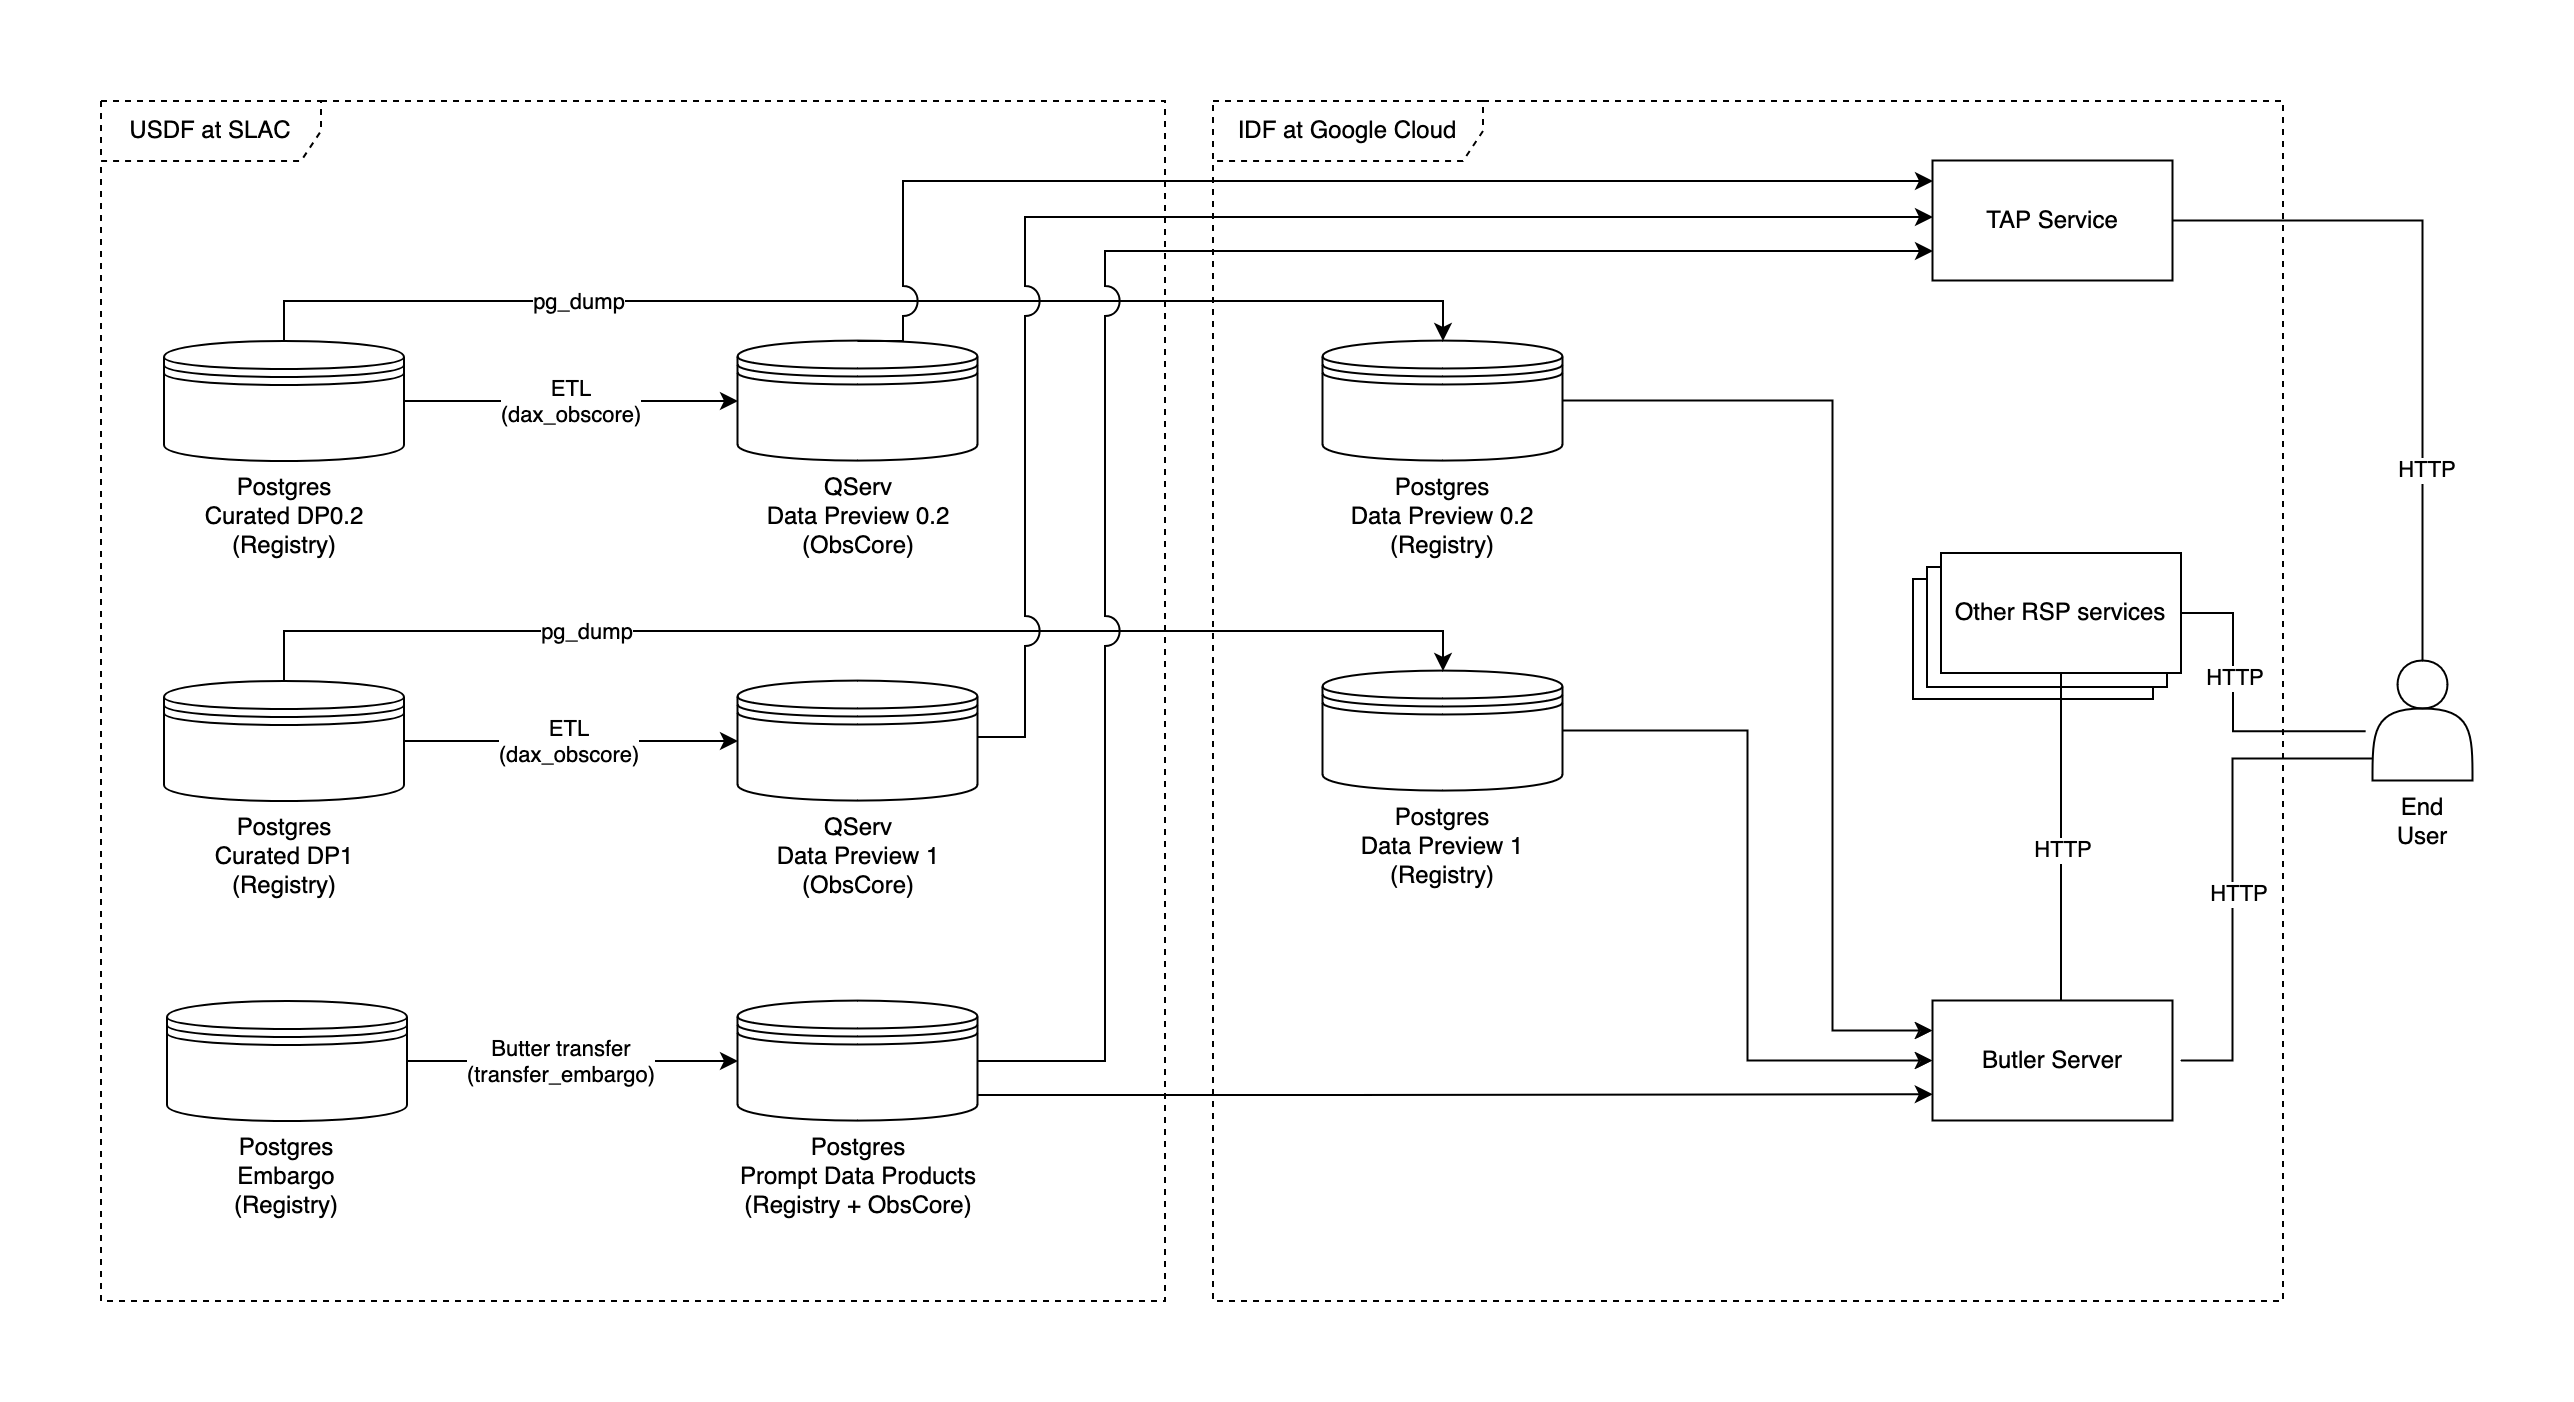

The diagram above was exported from draw.io. Its source (the exported page's mxGraphModel, read from the mxfile embedded in the PNG):
<mxGraphModel dx="2074" dy="1045" grid="1" gridSize="10" guides="1" tooltips="1" connect="1" arrows="1" fold="1" page="1" pageScale="1" pageWidth="650" pageHeight="700" math="0" shadow="0">
  <root>
    <mxCell id="0" />
    <mxCell id="1" parent="0" />
    <mxCell id="FW5zcCrRFPeb0orKwMQ3-11" value="&lt;div&gt;QServ&lt;/div&gt;&lt;div&gt;Data Preview 0.2&lt;/div&gt;&lt;div&gt;(ObsCore)&lt;br&gt;&lt;/div&gt;" style="shape=datastore;whiteSpace=wrap;html=1;labelPosition=center;verticalLabelPosition=bottom;align=center;verticalAlign=top;" parent="1" vertex="1">
      <mxGeometry x="376.5" y="170" width="120" height="60" as="geometry" />
    </mxCell>
    <mxCell id="FW5zcCrRFPeb0orKwMQ3-52" style="edgeStyle=orthogonalEdgeStyle;rounded=0;orthogonalLoop=1;jettySize=auto;html=1;entryX=0;entryY=0.25;entryDx=0;entryDy=0;" parent="1" source="FW5zcCrRFPeb0orKwMQ3-12" target="FW5zcCrRFPeb0orKwMQ3-13" edge="1">
      <mxGeometry relative="1" as="geometry">
        <Array as="points">
          <mxPoint x="924" y="200" />
          <mxPoint x="924" y="515" />
        </Array>
      </mxGeometry>
    </mxCell>
    <mxCell id="FW5zcCrRFPeb0orKwMQ3-12" value="&lt;div&gt;Postgres&lt;/div&gt;&lt;div&gt;Data Preview 0.2&lt;/div&gt;&lt;div&gt;(Registry)&lt;br&gt;&lt;/div&gt;" style="shape=datastore;whiteSpace=wrap;html=1;labelPosition=center;verticalLabelPosition=bottom;align=center;verticalAlign=top;" parent="1" vertex="1">
      <mxGeometry x="669" y="170" width="120" height="60" as="geometry" />
    </mxCell>
    <mxCell id="FW5zcCrRFPeb0orKwMQ3-13" value="Butler Server" style="rounded=0;whiteSpace=wrap;html=1;" parent="1" vertex="1">
      <mxGeometry x="974" y="500" width="120" height="60" as="geometry" />
    </mxCell>
    <mxCell id="FW5zcCrRFPeb0orKwMQ3-14" value="&lt;div&gt;Postgres&lt;/div&gt;&lt;div&gt;Prompt Data Products&lt;br&gt;&lt;/div&gt;&lt;div&gt;(Registry + ObsCore)&lt;br&gt;&lt;/div&gt;" style="shape=datastore;whiteSpace=wrap;html=1;labelPosition=center;verticalLabelPosition=bottom;align=center;verticalAlign=top;" parent="1" vertex="1">
      <mxGeometry x="376.5" y="500" width="120" height="60" as="geometry" />
    </mxCell>
    <mxCell id="FW5zcCrRFPeb0orKwMQ3-15" value="TAP Service" style="rounded=0;whiteSpace=wrap;html=1;" parent="1" vertex="1">
      <mxGeometry x="974" y="80" width="120" height="60" as="geometry" />
    </mxCell>
    <mxCell id="FW5zcCrRFPeb0orKwMQ3-58" style="edgeStyle=orthogonalEdgeStyle;rounded=0;orthogonalLoop=1;jettySize=auto;html=1;entryX=1;entryY=0.5;entryDx=0;entryDy=0;exitX=0.5;exitY=0;exitDx=0;exitDy=0;endArrow=none;endFill=0;" parent="1" source="FW5zcCrRFPeb0orKwMQ3-17" target="FW5zcCrRFPeb0orKwMQ3-15" edge="1">
      <mxGeometry relative="1" as="geometry" />
    </mxCell>
    <mxCell id="FW5zcCrRFPeb0orKwMQ3-62" value="HTTP" style="edgeLabel;html=1;align=center;verticalAlign=middle;resizable=0;points=[];" parent="FW5zcCrRFPeb0orKwMQ3-58" connectable="0" vertex="1">
      <mxGeometry x="-0.4425" y="-1" relative="1" as="geometry">
        <mxPoint as="offset" />
      </mxGeometry>
    </mxCell>
    <mxCell id="FW5zcCrRFPeb0orKwMQ3-60" style="edgeStyle=orthogonalEdgeStyle;rounded=0;orthogonalLoop=1;jettySize=auto;html=1;entryX=1;entryY=0.5;entryDx=0;entryDy=0;endArrow=none;endFill=0;" parent="1" edge="1">
      <mxGeometry relative="1" as="geometry">
        <mxPoint x="1194" y="379" as="sourcePoint" />
        <Array as="points">
          <mxPoint x="1124" y="379" />
          <mxPoint x="1124" y="530" />
        </Array>
        <mxPoint x="1098" y="530" as="targetPoint" />
      </mxGeometry>
    </mxCell>
    <mxCell id="FW5zcCrRFPeb0orKwMQ3-61" value="HTTP" style="edgeLabel;html=1;align=center;verticalAlign=middle;resizable=0;points=[];" parent="FW5zcCrRFPeb0orKwMQ3-60" connectable="0" vertex="1">
      <mxGeometry x="0.1061" y="2" relative="1" as="geometry">
        <mxPoint as="offset" />
      </mxGeometry>
    </mxCell>
    <mxCell id="FW5zcCrRFPeb0orKwMQ3-17" value="End User" style="shape=actor;whiteSpace=wrap;html=1;labelPosition=center;verticalLabelPosition=bottom;align=center;verticalAlign=top;" parent="1" vertex="1">
      <mxGeometry x="1194" y="330" width="50" height="60" as="geometry" />
    </mxCell>
    <mxCell id="FW5zcCrRFPeb0orKwMQ3-51" style="edgeStyle=orthogonalEdgeStyle;rounded=0;orthogonalLoop=1;jettySize=auto;html=1;entryX=0;entryY=0.5;entryDx=0;entryDy=0;" parent="1" source="FW5zcCrRFPeb0orKwMQ3-24" target="FW5zcCrRFPeb0orKwMQ3-13" edge="1">
      <mxGeometry relative="1" as="geometry" />
    </mxCell>
    <mxCell id="FW5zcCrRFPeb0orKwMQ3-24" value="&lt;div&gt;Postgres&lt;/div&gt;&lt;div&gt;Data Preview 1&lt;br&gt;&lt;/div&gt;&lt;div&gt;(Registry)&lt;br&gt;&lt;/div&gt;" style="shape=datastore;whiteSpace=wrap;html=1;labelPosition=center;verticalLabelPosition=bottom;align=center;verticalAlign=top;" parent="1" vertex="1">
      <mxGeometry x="669" y="335" width="120" height="60" as="geometry" />
    </mxCell>
    <mxCell id="FW5zcCrRFPeb0orKwMQ3-25" value="&lt;div&gt;QServ&lt;/div&gt;&lt;div&gt;Data Preview 1&lt;br&gt;&lt;/div&gt;&lt;div&gt;(ObsCore)&lt;br&gt;&lt;/div&gt;" style="shape=datastore;whiteSpace=wrap;html=1;labelPosition=center;verticalLabelPosition=bottom;align=center;verticalAlign=top;" parent="1" vertex="1">
      <mxGeometry x="376.5" y="340" width="120" height="60" as="geometry" />
    </mxCell>
    <mxCell id="FW5zcCrRFPeb0orKwMQ3-27" value="&lt;div&gt;USDF at SLAC&lt;/div&gt;" style="shape=umlFrame;whiteSpace=wrap;html=1;pointerEvents=0;width=110;height=30;dashed=1;" parent="1" vertex="1">
      <mxGeometry x="58" y="50" width="532" height="600" as="geometry" />
    </mxCell>
    <mxCell id="FW5zcCrRFPeb0orKwMQ3-28" value="&lt;div&gt;IDF at Google Cloud&lt;br&gt;&lt;/div&gt;" style="shape=umlFrame;whiteSpace=wrap;html=1;pointerEvents=0;width=135;height=30;dashed=1;" parent="1" vertex="1">
      <mxGeometry x="614" y="50" width="535" height="600" as="geometry" />
    </mxCell>
    <mxCell id="FW5zcCrRFPeb0orKwMQ3-32" style="edgeStyle=orthogonalEdgeStyle;rounded=0;orthogonalLoop=1;jettySize=auto;html=1;" parent="1" source="FW5zcCrRFPeb0orKwMQ3-31" target="FW5zcCrRFPeb0orKwMQ3-25" edge="1">
      <mxGeometry relative="1" as="geometry" />
    </mxCell>
    <mxCell id="FW5zcCrRFPeb0orKwMQ3-33" value="&lt;div&gt;ETL&lt;/div&gt;&lt;div&gt;(dax_obscore)&lt;br&gt;&lt;/div&gt;" style="edgeLabel;html=1;align=center;verticalAlign=middle;resizable=0;points=[];" parent="FW5zcCrRFPeb0orKwMQ3-32" connectable="0" vertex="1">
      <mxGeometry x="-0.0238" relative="1" as="geometry">
        <mxPoint as="offset" />
      </mxGeometry>
    </mxCell>
    <mxCell id="FW5zcCrRFPeb0orKwMQ3-42" style="edgeStyle=orthogonalEdgeStyle;rounded=0;orthogonalLoop=1;jettySize=auto;html=1;entryX=0.5;entryY=0;entryDx=0;entryDy=0;" parent="1" source="FW5zcCrRFPeb0orKwMQ3-31" target="FW5zcCrRFPeb0orKwMQ3-24" edge="1">
      <mxGeometry relative="1" as="geometry">
        <Array as="points">
          <mxPoint x="150" y="315" />
          <mxPoint x="729" y="315" />
        </Array>
      </mxGeometry>
    </mxCell>
    <mxCell id="FW5zcCrRFPeb0orKwMQ3-43" value="pg_dump" style="edgeLabel;html=1;align=center;verticalAlign=middle;resizable=0;points=[];" parent="FW5zcCrRFPeb0orKwMQ3-42" connectable="0" vertex="1">
      <mxGeometry x="-0.4693" y="-1" relative="1" as="geometry">
        <mxPoint x="10" y="-1" as="offset" />
      </mxGeometry>
    </mxCell>
    <mxCell id="FW5zcCrRFPeb0orKwMQ3-31" value="&lt;div&gt;Postgres&lt;br&gt;&lt;/div&gt;&lt;div&gt;Curated DP1&lt;br&gt;&lt;/div&gt;&lt;div&gt;(Registry)&lt;br&gt;&lt;/div&gt;" style="shape=datastore;whiteSpace=wrap;html=1;labelPosition=center;verticalLabelPosition=bottom;align=center;verticalAlign=top;" parent="1" vertex="1">
      <mxGeometry x="89.5" y="340" width="120" height="60" as="geometry" />
    </mxCell>
    <mxCell id="FW5zcCrRFPeb0orKwMQ3-35" style="edgeStyle=orthogonalEdgeStyle;rounded=0;orthogonalLoop=1;jettySize=auto;html=1;entryX=0;entryY=0.5;entryDx=0;entryDy=0;" parent="1" source="FW5zcCrRFPeb0orKwMQ3-34" target="FW5zcCrRFPeb0orKwMQ3-14" edge="1">
      <mxGeometry relative="1" as="geometry" />
    </mxCell>
    <mxCell id="FW5zcCrRFPeb0orKwMQ3-36" value="&lt;div&gt;Butter transfer&lt;/div&gt;&lt;div&gt;(transfer_embargo)&lt;br&gt;&lt;/div&gt;" style="edgeLabel;html=1;align=center;verticalAlign=middle;resizable=0;points=[];" parent="FW5zcCrRFPeb0orKwMQ3-35" connectable="0" vertex="1">
      <mxGeometry x="-0.2862" y="1" relative="1" as="geometry">
        <mxPoint x="17" y="1" as="offset" />
      </mxGeometry>
    </mxCell>
    <mxCell id="FW5zcCrRFPeb0orKwMQ3-34" value="&lt;div&gt;Postgres&lt;/div&gt;&lt;div&gt;Embargo&lt;br&gt;&lt;/div&gt;&lt;div&gt;(Registry)&lt;br&gt;&lt;/div&gt;" style="shape=datastore;whiteSpace=wrap;html=1;labelPosition=center;verticalLabelPosition=bottom;align=center;verticalAlign=top;" parent="1" vertex="1">
      <mxGeometry x="91" y="500" width="120" height="60" as="geometry" />
    </mxCell>
    <mxCell id="FW5zcCrRFPeb0orKwMQ3-40" style="edgeStyle=orthogonalEdgeStyle;rounded=0;orthogonalLoop=1;jettySize=auto;html=1;entryX=0;entryY=0.5;entryDx=0;entryDy=0;" parent="1" source="FW5zcCrRFPeb0orKwMQ3-39" target="FW5zcCrRFPeb0orKwMQ3-11" edge="1">
      <mxGeometry relative="1" as="geometry" />
    </mxCell>
    <mxCell id="FW5zcCrRFPeb0orKwMQ3-41" value="&lt;div&gt;ETL&lt;/div&gt;&lt;div&gt;(dax_obscore)&lt;/div&gt;" style="edgeLabel;html=1;align=center;verticalAlign=middle;resizable=0;points=[];" parent="FW5zcCrRFPeb0orKwMQ3-40" connectable="0" vertex="1">
      <mxGeometry x="0.1896" y="-1" relative="1" as="geometry">
        <mxPoint x="-16" y="-1" as="offset" />
      </mxGeometry>
    </mxCell>
    <mxCell id="FW5zcCrRFPeb0orKwMQ3-39" value="&lt;div&gt;Postgres&lt;br&gt;&lt;/div&gt;&lt;div&gt;Curated DP0.2&lt;br&gt;&lt;/div&gt;&lt;div&gt;(Registry)&lt;br&gt;&lt;/div&gt;" style="shape=datastore;whiteSpace=wrap;html=1;labelPosition=center;verticalLabelPosition=bottom;align=center;verticalAlign=top;" parent="1" vertex="1">
      <mxGeometry x="89.5" y="170" width="120" height="60" as="geometry" />
    </mxCell>
    <mxCell id="FW5zcCrRFPeb0orKwMQ3-44" style="edgeStyle=orthogonalEdgeStyle;rounded=0;orthogonalLoop=1;jettySize=auto;html=1;entryX=0.5;entryY=0;entryDx=0;entryDy=0;" parent="1" source="FW5zcCrRFPeb0orKwMQ3-39" target="FW5zcCrRFPeb0orKwMQ3-12" edge="1">
      <mxGeometry relative="1" as="geometry">
        <Array as="points">
          <mxPoint x="150" y="150" />
          <mxPoint x="729" y="150" />
        </Array>
      </mxGeometry>
    </mxCell>
    <mxCell id="FW5zcCrRFPeb0orKwMQ3-45" value="pg_dump" style="edgeLabel;html=1;align=center;verticalAlign=middle;resizable=0;points=[];" parent="FW5zcCrRFPeb0orKwMQ3-44" connectable="0" vertex="1">
      <mxGeometry x="-0.5095" relative="1" as="geometry">
        <mxPoint x="15" as="offset" />
      </mxGeometry>
    </mxCell>
    <mxCell id="FW5zcCrRFPeb0orKwMQ3-46" style="edgeStyle=orthogonalEdgeStyle;rounded=0;orthogonalLoop=1;jettySize=auto;html=1;exitX=0.5;exitY=0;exitDx=0;exitDy=0;jumpStyle=arc;jumpSize=15;" parent="1" source="FW5zcCrRFPeb0orKwMQ3-11" target="FW5zcCrRFPeb0orKwMQ3-15" edge="1">
      <mxGeometry relative="1" as="geometry">
        <mxPoint x="1000" y="100" as="targetPoint" />
        <Array as="points">
          <mxPoint x="459" y="170" />
          <mxPoint x="459" y="90" />
        </Array>
      </mxGeometry>
    </mxCell>
    <mxCell id="FW5zcCrRFPeb0orKwMQ3-48" style="edgeStyle=orthogonalEdgeStyle;rounded=0;orthogonalLoop=1;jettySize=auto;html=1;jumpStyle=arc;jumpSize=15;entryX=0;entryY=0.5;entryDx=0;entryDy=0;" parent="1" edge="1">
      <mxGeometry relative="1" as="geometry">
        <mxPoint x="974" y="108" as="targetPoint" />
        <Array as="points">
          <mxPoint x="520" y="368" />
          <mxPoint x="520" y="108" />
        </Array>
        <mxPoint x="496.5" y="368.04347826086973" as="sourcePoint" />
      </mxGeometry>
    </mxCell>
    <mxCell id="FW5zcCrRFPeb0orKwMQ3-50" style="edgeStyle=orthogonalEdgeStyle;rounded=0;orthogonalLoop=1;jettySize=auto;html=1;entryX=-0.001;entryY=0.811;entryDx=0;entryDy=0;entryPerimeter=0;" parent="1" edge="1">
      <mxGeometry relative="1" as="geometry">
        <Array as="points">
          <mxPoint x="680" y="547" />
          <mxPoint x="680" y="547" />
        </Array>
        <mxPoint x="496.5" y="547.0000000000002" as="sourcePoint" />
        <mxPoint x="973.8800000000001" y="546.6600000000001" as="targetPoint" />
      </mxGeometry>
    </mxCell>
    <mxCell id="FW5zcCrRFPeb0orKwMQ3-54" value="" style="group" parent="1" connectable="0" vertex="1">
      <mxGeometry x="964" y="276" width="134" height="73" as="geometry" />
    </mxCell>
    <mxCell id="FW5zcCrRFPeb0orKwMQ3-20" value="" style="rounded=0;whiteSpace=wrap;html=1;" parent="FW5zcCrRFPeb0orKwMQ3-54" vertex="1">
      <mxGeometry y="13" width="120" height="60" as="geometry" />
    </mxCell>
    <mxCell id="FW5zcCrRFPeb0orKwMQ3-19" value="" style="rounded=0;whiteSpace=wrap;html=1;" parent="FW5zcCrRFPeb0orKwMQ3-54" vertex="1">
      <mxGeometry x="7" y="7" width="120" height="60" as="geometry" />
    </mxCell>
    <mxCell id="FW5zcCrRFPeb0orKwMQ3-63" style="edgeStyle=orthogonalEdgeStyle;rounded=0;orthogonalLoop=1;jettySize=auto;html=1;endArrow=none;endFill=0;" parent="FW5zcCrRFPeb0orKwMQ3-54" source="FW5zcCrRFPeb0orKwMQ3-18" edge="1">
      <mxGeometry relative="1" as="geometry">
        <mxPoint x="226.33333333333348" y="89.11111111111109" as="targetPoint" />
        <Array as="points">
          <mxPoint x="160" y="30" />
          <mxPoint x="160" y="89" />
        </Array>
      </mxGeometry>
    </mxCell>
    <mxCell id="FW5zcCrRFPeb0orKwMQ3-64" value="HTTP" style="edgeLabel;html=1;align=center;verticalAlign=middle;resizable=0;points=[];" parent="FW5zcCrRFPeb0orKwMQ3-63" connectable="0" vertex="1">
      <mxGeometry x="-0.2282" relative="1" as="geometry">
        <mxPoint as="offset" />
      </mxGeometry>
    </mxCell>
    <mxCell id="FW5zcCrRFPeb0orKwMQ3-18" value="Other RSP services" style="rounded=0;whiteSpace=wrap;html=1;" parent="FW5zcCrRFPeb0orKwMQ3-54" vertex="1">
      <mxGeometry x="14" width="120" height="60" as="geometry" />
    </mxCell>
    <mxCell id="FW5zcCrRFPeb0orKwMQ3-56" style="rounded=0;orthogonalLoop=1;jettySize=auto;html=1;endArrow=none;endFill=0;" parent="1" source="FW5zcCrRFPeb0orKwMQ3-18" edge="1">
      <mxGeometry relative="1" as="geometry">
        <mxPoint x="1038" y="500" as="targetPoint" />
      </mxGeometry>
    </mxCell>
    <mxCell id="FW5zcCrRFPeb0orKwMQ3-57" value="HTTP" style="edgeLabel;html=1;align=center;verticalAlign=middle;resizable=0;points=[];" parent="FW5zcCrRFPeb0orKwMQ3-56" connectable="0" vertex="1">
      <mxGeometry x="0.0696" relative="1" as="geometry">
        <mxPoint as="offset" />
      </mxGeometry>
    </mxCell>
    <mxCell id="C80nf7Oj3ew8dyWSfpLp-1" style="edgeStyle=orthogonalEdgeStyle;rounded=0;orthogonalLoop=1;jettySize=auto;html=1;entryX=0;entryY=0.75;entryDx=0;entryDy=0;jumpStyle=arc;jumpSize=15;" parent="1" source="FW5zcCrRFPeb0orKwMQ3-14" target="FW5zcCrRFPeb0orKwMQ3-15" edge="1">
      <mxGeometry relative="1" as="geometry">
        <Array as="points">
          <mxPoint x="560" y="530" />
          <mxPoint x="560" y="125" />
        </Array>
      </mxGeometry>
    </mxCell>
  </root>
</mxGraphModel>